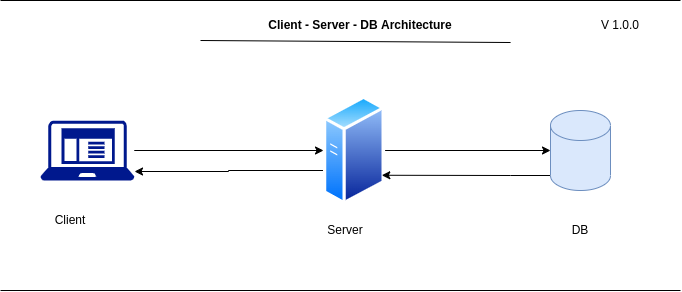

The diagram above was exported from draw.io. Its source (the exported page's mxGraphModel, read from the mxfile embedded in the PNG):
<mxGraphModel dx="796" dy="400" grid="1" gridSize="10" guides="1" tooltips="1" connect="1" arrows="1" fold="1" page="1" pageScale="1" pageWidth="850" pageHeight="1100" math="0" shadow="0">
  <root>
    <mxCell id="0" />
    <mxCell id="1" parent="0" />
    <mxCell id="Que34LLW7650cYpc3cx9-1" value="" style="endArrow=none;html=1;rounded=0;" parent="1" edge="1">
      <mxGeometry width="50" height="50" relative="1" as="geometry">
        <mxPoint x="80" y="40" as="sourcePoint" />
        <mxPoint x="760" y="40" as="targetPoint" />
      </mxGeometry>
    </mxCell>
    <mxCell id="Que34LLW7650cYpc3cx9-2" value="" style="endArrow=none;html=1;rounded=0;" parent="1" edge="1">
      <mxGeometry width="50" height="50" relative="1" as="geometry">
        <mxPoint x="80" y="330" as="sourcePoint" />
        <mxPoint x="760" y="330" as="targetPoint" />
      </mxGeometry>
    </mxCell>
    <mxCell id="Que34LLW7650cYpc3cx9-3" value="V 1.0.0" style="text;html=1;strokeColor=none;fillColor=none;align=center;verticalAlign=middle;whiteSpace=wrap;rounded=0;" parent="1" vertex="1">
      <mxGeometry x="640" y="50" width="120" height="30" as="geometry" />
    </mxCell>
    <mxCell id="Que34LLW7650cYpc3cx9-8" style="edgeStyle=orthogonalEdgeStyle;rounded=0;orthogonalLoop=1;jettySize=auto;html=1;" parent="1" source="Que34LLW7650cYpc3cx9-4" target="Que34LLW7650cYpc3cx9-5" edge="1">
      <mxGeometry relative="1" as="geometry" />
    </mxCell>
    <mxCell id="Que34LLW7650cYpc3cx9-4" value="" style="sketch=0;aspect=fixed;pointerEvents=1;shadow=0;dashed=0;html=1;strokeColor=none;labelPosition=center;verticalLabelPosition=bottom;verticalAlign=top;align=center;fillColor=#00188D;shape=mxgraph.mscae.enterprise.client_application" parent="1" vertex="1">
      <mxGeometry x="120" y="160" width="93.75" height="60" as="geometry" />
    </mxCell>
    <mxCell id="Que34LLW7650cYpc3cx9-9" style="edgeStyle=orthogonalEdgeStyle;rounded=0;orthogonalLoop=1;jettySize=auto;html=1;" parent="1" source="Que34LLW7650cYpc3cx9-5" target="Que34LLW7650cYpc3cx9-7" edge="1">
      <mxGeometry relative="1" as="geometry" />
    </mxCell>
    <mxCell id="Que34LLW7650cYpc3cx9-11" style="edgeStyle=orthogonalEdgeStyle;rounded=0;orthogonalLoop=1;jettySize=auto;html=1;entryX=1.003;entryY=0.85;entryDx=0;entryDy=0;entryPerimeter=0;" parent="1" source="Que34LLW7650cYpc3cx9-5" target="Que34LLW7650cYpc3cx9-4" edge="1">
      <mxGeometry relative="1" as="geometry">
        <Array as="points">
          <mxPoint x="308" y="210" />
          <mxPoint x="308" y="211" />
        </Array>
      </mxGeometry>
    </mxCell>
    <mxCell id="Que34LLW7650cYpc3cx9-5" value="" style="aspect=fixed;perimeter=ellipsePerimeter;html=1;align=center;shadow=0;dashed=0;spacingTop=3;image;image=img/lib/active_directory/generic_server.svg;" parent="1" vertex="1">
      <mxGeometry x="403" y="135" width="61.6" height="110" as="geometry" />
    </mxCell>
    <mxCell id="Que34LLW7650cYpc3cx9-10" style="edgeStyle=orthogonalEdgeStyle;rounded=0;orthogonalLoop=1;jettySize=auto;html=1;entryX=1;entryY=0.75;entryDx=0;entryDy=0;" parent="1" source="Que34LLW7650cYpc3cx9-7" target="Que34LLW7650cYpc3cx9-5" edge="1">
      <mxGeometry relative="1" as="geometry">
        <Array as="points">
          <mxPoint x="590" y="215" />
          <mxPoint x="590" y="215" />
        </Array>
      </mxGeometry>
    </mxCell>
    <mxCell id="Que34LLW7650cYpc3cx9-7" value="" style="shape=cylinder3;whiteSpace=wrap;html=1;boundedLbl=1;backgroundOutline=1;size=15;fillColor=#dae8fc;strokeColor=#6c8ebf;" parent="1" vertex="1">
      <mxGeometry x="630" y="150" width="60" height="80" as="geometry" />
    </mxCell>
    <mxCell id="Que34LLW7650cYpc3cx9-12" value="Client" style="text;html=1;strokeColor=none;fillColor=none;align=center;verticalAlign=middle;whiteSpace=wrap;rounded=0;" parent="1" vertex="1">
      <mxGeometry x="120" y="245" width="60" height="30" as="geometry" />
    </mxCell>
    <mxCell id="Que34LLW7650cYpc3cx9-13" value="Server" style="text;html=1;strokeColor=none;fillColor=none;align=center;verticalAlign=middle;whiteSpace=wrap;rounded=0;" parent="1" vertex="1">
      <mxGeometry x="395" y="255" width="60" height="30" as="geometry" />
    </mxCell>
    <mxCell id="Que34LLW7650cYpc3cx9-14" value="DB" style="text;html=1;strokeColor=none;fillColor=none;align=center;verticalAlign=middle;whiteSpace=wrap;rounded=0;" parent="1" vertex="1">
      <mxGeometry x="630" y="255" width="60" height="30" as="geometry" />
    </mxCell>
    <mxCell id="Que34LLW7650cYpc3cx9-15" value="Client - Server - DB Architecture" style="text;html=1;strokeColor=none;fillColor=none;align=center;verticalAlign=middle;whiteSpace=wrap;rounded=0;fontStyle=1" parent="1" vertex="1">
      <mxGeometry x="280" y="50" width="320" height="30" as="geometry" />
    </mxCell>
    <mxCell id="Que34LLW7650cYpc3cx9-16" value="" style="endArrow=none;html=1;rounded=0;entryX=0.969;entryY=1.067;entryDx=0;entryDy=0;entryPerimeter=0;exitX=0;exitY=1;exitDx=0;exitDy=0;" parent="1" source="Que34LLW7650cYpc3cx9-15" target="Que34LLW7650cYpc3cx9-15" edge="1">
      <mxGeometry width="50" height="50" relative="1" as="geometry">
        <mxPoint x="310" y="150" as="sourcePoint" />
        <mxPoint x="360" y="100" as="targetPoint" />
      </mxGeometry>
    </mxCell>
  </root>
</mxGraphModel>